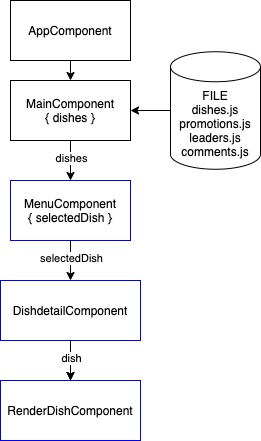

The diagram above was exported from draw.io. Its source (the exported page's mxGraphModel, read from the mxfile embedded in the PNG):
<mxGraphModel dx="1186" dy="617" grid="1" gridSize="10" guides="1" tooltips="1" connect="1" arrows="1" fold="1" page="1" pageScale="1" pageWidth="1100" pageHeight="850" math="0" shadow="0">
  <root>
    <mxCell id="qA2AIKT9wsjOSzPpP9g4-0" />
    <mxCell id="qA2AIKT9wsjOSzPpP9g4-1" parent="qA2AIKT9wsjOSzPpP9g4-0" />
    <mxCell id="6Tu8-dKpcjk-sR2MSQCq-0" value="AppComponent" style="rounded=0;whiteSpace=wrap;html=1;" parent="qA2AIKT9wsjOSzPpP9g4-1" vertex="1">
      <mxGeometry x="30" y="40" width="120" height="60" as="geometry" />
    </mxCell>
    <mxCell id="6Tu8-dKpcjk-sR2MSQCq-1" value="MainComponent&lt;br&gt;{ dishes }" style="rounded=0;whiteSpace=wrap;html=1;" parent="qA2AIKT9wsjOSzPpP9g4-1" vertex="1">
      <mxGeometry x="30" y="120" width="120" height="60" as="geometry" />
    </mxCell>
    <mxCell id="6Tu8-dKpcjk-sR2MSQCq-2" value="" style="endArrow=classic;html=1;exitX=0.5;exitY=1;exitDx=0;exitDy=0;entryX=0.5;entryY=0;entryDx=0;entryDy=0;" parent="qA2AIKT9wsjOSzPpP9g4-1" source="6Tu8-dKpcjk-sR2MSQCq-0" target="6Tu8-dKpcjk-sR2MSQCq-1" edge="1">
      <mxGeometry width="50" height="50" relative="1" as="geometry">
        <mxPoint x="310" y="320" as="sourcePoint" />
        <mxPoint x="360" y="270" as="targetPoint" />
      </mxGeometry>
    </mxCell>
    <mxCell id="6Tu8-dKpcjk-sR2MSQCq-3" value="MenuComponent&lt;br&gt;{ selectedDish }" style="rounded=0;whiteSpace=wrap;html=1;strokeColor=#0000FF;" parent="qA2AIKT9wsjOSzPpP9g4-1" vertex="1">
      <mxGeometry x="30" y="220" width="120" height="60" as="geometry" />
    </mxCell>
    <mxCell id="6Tu8-dKpcjk-sR2MSQCq-4" value="" style="endArrow=classic;html=1;exitX=0.5;exitY=1;exitDx=0;exitDy=0;entryX=0.5;entryY=0;entryDx=0;entryDy=0;" parent="qA2AIKT9wsjOSzPpP9g4-1" source="6Tu8-dKpcjk-sR2MSQCq-1" target="6Tu8-dKpcjk-sR2MSQCq-3" edge="1">
      <mxGeometry width="50" height="50" relative="1" as="geometry">
        <mxPoint x="250" y="180" as="sourcePoint" />
        <mxPoint x="250" y="240" as="targetPoint" />
      </mxGeometry>
    </mxCell>
    <mxCell id="6Tu8-dKpcjk-sR2MSQCq-5" value="dishes" style="edgeLabel;html=1;align=center;verticalAlign=middle;resizable=0;points=[];" parent="6Tu8-dKpcjk-sR2MSQCq-4" vertex="1" connectable="0">
      <mxGeometry x="-0.1333" relative="1" as="geometry">
        <mxPoint as="offset" />
      </mxGeometry>
    </mxCell>
    <mxCell id="6Tu8-dKpcjk-sR2MSQCq-7" value="" style="endArrow=classic;html=1;exitX=0;exitY=0.5;exitDx=0;exitDy=0;entryX=1;entryY=0.5;entryDx=0;entryDy=0;exitPerimeter=0;" parent="qA2AIKT9wsjOSzPpP9g4-1" source="ormrhoQWVPqqOXbHTsxX-0" target="6Tu8-dKpcjk-sR2MSQCq-1" edge="1">
      <mxGeometry width="50" height="50" relative="1" as="geometry">
        <mxPoint x="190" y="150" as="sourcePoint" />
        <mxPoint x="440" y="230" as="targetPoint" />
      </mxGeometry>
    </mxCell>
    <mxCell id="rbk5xO4UsGDq_KRkJ115-0" value="" style="edgeStyle=orthogonalEdgeStyle;rounded=0;orthogonalLoop=1;jettySize=auto;html=1;" parent="qA2AIKT9wsjOSzPpP9g4-1" source="6Tu8-dKpcjk-sR2MSQCq-8" target="6Tu8-dKpcjk-sR2MSQCq-11" edge="1">
      <mxGeometry relative="1" as="geometry" />
    </mxCell>
    <mxCell id="6Tu8-dKpcjk-sR2MSQCq-8" value="DishdetailComponent" style="rounded=0;whiteSpace=wrap;html=1;strokeColor=#0000FF;" parent="qA2AIKT9wsjOSzPpP9g4-1" vertex="1">
      <mxGeometry x="20" y="320" width="140" height="60" as="geometry" />
    </mxCell>
    <mxCell id="6Tu8-dKpcjk-sR2MSQCq-9" value="" style="endArrow=classic;html=1;exitX=0.5;exitY=1;exitDx=0;exitDy=0;entryX=0.5;entryY=0;entryDx=0;entryDy=0;" parent="qA2AIKT9wsjOSzPpP9g4-1" source="6Tu8-dKpcjk-sR2MSQCq-3" target="6Tu8-dKpcjk-sR2MSQCq-8" edge="1">
      <mxGeometry width="50" height="50" relative="1" as="geometry">
        <mxPoint x="100" y="170" as="sourcePoint" />
        <mxPoint x="100" y="230" as="targetPoint" />
      </mxGeometry>
    </mxCell>
    <mxCell id="6Tu8-dKpcjk-sR2MSQCq-10" value="selectedDish" style="edgeLabel;html=1;align=center;verticalAlign=middle;resizable=0;points=[];" parent="6Tu8-dKpcjk-sR2MSQCq-9" vertex="1" connectable="0">
      <mxGeometry x="-0.1333" relative="1" as="geometry">
        <mxPoint as="offset" />
      </mxGeometry>
    </mxCell>
    <mxCell id="6Tu8-dKpcjk-sR2MSQCq-11" value="RenderDishComponent" style="rounded=0;whiteSpace=wrap;html=1;strokeColor=#0000FF;" parent="qA2AIKT9wsjOSzPpP9g4-1" vertex="1">
      <mxGeometry x="20" y="420" width="140" height="60" as="geometry" />
    </mxCell>
    <mxCell id="6Tu8-dKpcjk-sR2MSQCq-12" value="" style="endArrow=classic;html=1;exitX=0.5;exitY=1;exitDx=0;exitDy=0;entryX=0.5;entryY=0;entryDx=0;entryDy=0;" parent="qA2AIKT9wsjOSzPpP9g4-1" source="6Tu8-dKpcjk-sR2MSQCq-8" target="6Tu8-dKpcjk-sR2MSQCq-11" edge="1">
      <mxGeometry width="50" height="50" relative="1" as="geometry">
        <mxPoint x="100" y="270" as="sourcePoint" />
        <mxPoint x="100" y="330" as="targetPoint" />
      </mxGeometry>
    </mxCell>
    <mxCell id="6Tu8-dKpcjk-sR2MSQCq-13" value="dish" style="edgeLabel;html=1;align=center;verticalAlign=middle;resizable=0;points=[];" parent="6Tu8-dKpcjk-sR2MSQCq-12" vertex="1" connectable="0">
      <mxGeometry x="-0.1333" relative="1" as="geometry">
        <mxPoint as="offset" />
      </mxGeometry>
    </mxCell>
    <mxCell id="ormrhoQWVPqqOXbHTsxX-0" value="&lt;span&gt;FILE&lt;br&gt;dishes.js&lt;/span&gt;&lt;br&gt;&lt;span&gt;promotions.js&lt;/span&gt;&lt;br&gt;&lt;span&gt;leaders.js&lt;br&gt;comments.js&lt;br&gt;&lt;/span&gt;" style="shape=cylinder3;whiteSpace=wrap;html=1;boundedLbl=1;backgroundOutline=1;size=15;" parent="qA2AIKT9wsjOSzPpP9g4-1" vertex="1">
      <mxGeometry x="190" y="91.25" width="90" height="117.5" as="geometry" />
    </mxCell>
  </root>
</mxGraphModel>